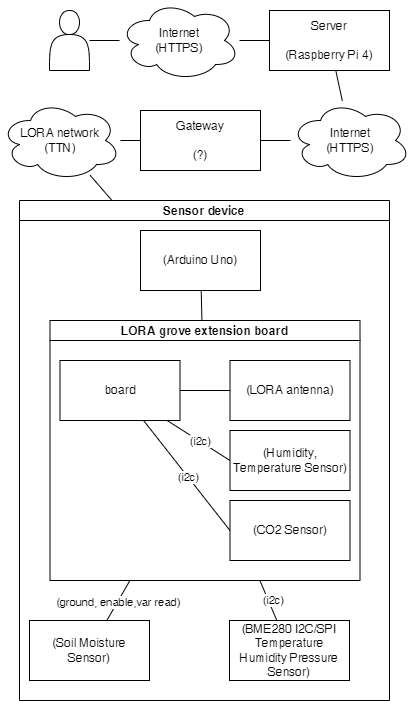

The diagram above was exported from draw.io. Its source (the exported page's mxGraphModel, read from the mxfile embedded in the PNG):
<mxGraphModel dx="1167" dy="699" grid="1" gridSize="10" guides="1" tooltips="1" connect="1" arrows="1" fold="1" page="1" pageScale="1" pageWidth="827" pageHeight="1169" math="0" shadow="0">
  <root>
    <mxCell id="0" />
    <mxCell id="1" parent="0" />
    <mxCell id="Z8Je9hNQwCq4KAwpZeBF-8" style="rounded=0;orthogonalLoop=1;jettySize=auto;html=1;endArrow=none;endFill=0;" edge="1" parent="1" source="Z8Je9hNQwCq4KAwpZeBF-9" target="Z8Je9hNQwCq4KAwpZeBF-4">
      <mxGeometry relative="1" as="geometry" />
    </mxCell>
    <mxCell id="Z8Je9hNQwCq4KAwpZeBF-1" value="LORA network&lt;div&gt;(TTN)&lt;/div&gt;" style="ellipse;shape=cloud;whiteSpace=wrap;html=1;" vertex="1" parent="1">
      <mxGeometry x="51" y="240" width="120" height="80" as="geometry" />
    </mxCell>
    <mxCell id="Z8Je9hNQwCq4KAwpZeBF-4" value="Internet&lt;div&gt;(HTTPS)&lt;/div&gt;" style="ellipse;shape=cloud;whiteSpace=wrap;html=1;" vertex="1" parent="1">
      <mxGeometry x="170" y="140" width="120" height="80" as="geometry" />
    </mxCell>
    <mxCell id="Z8Je9hNQwCq4KAwpZeBF-7" style="rounded=0;orthogonalLoop=1;jettySize=auto;html=1;endArrow=none;endFill=0;" edge="1" parent="1" source="Z8Je9hNQwCq4KAwpZeBF-6" target="Z8Je9hNQwCq4KAwpZeBF-4">
      <mxGeometry relative="1" as="geometry">
        <mxPoint x="210" y="270" as="targetPoint" />
      </mxGeometry>
    </mxCell>
    <mxCell id="Z8Je9hNQwCq4KAwpZeBF-6" value="" style="shape=actor;whiteSpace=wrap;html=1;" vertex="1" parent="1">
      <mxGeometry x="100" y="150" width="40" height="60" as="geometry" />
    </mxCell>
    <UserObject label="Server&lt;div&gt;&lt;br&gt;&lt;/div&gt;&lt;div&gt;(Raspberry Pi 4)&lt;/div&gt;" treeRoot="1" id="Z8Je9hNQwCq4KAwpZeBF-9">
      <mxCell style="whiteSpace=wrap;html=1;align=center;treeFolding=1;treeMoving=1;newEdgeStyle={&quot;edgeStyle&quot;:&quot;elbowEdgeStyle&quot;,&quot;startArrow&quot;:&quot;none&quot;,&quot;endArrow&quot;:&quot;none&quot;};" vertex="1" parent="1">
        <mxGeometry x="320" y="150" width="120" height="60" as="geometry" />
      </mxCell>
    </UserObject>
    <mxCell id="Z8Je9hNQwCq4KAwpZeBF-10" style="rounded=0;orthogonalLoop=1;jettySize=auto;html=1;endArrow=none;endFill=0;" edge="1" parent="1" source="Z8Je9hNQwCq4KAwpZeBF-50" target="Z8Je9hNQwCq4KAwpZeBF-1">
      <mxGeometry relative="1" as="geometry">
        <mxPoint x="341" y="220" as="sourcePoint" />
        <mxPoint x="304" y="243" as="targetPoint" />
      </mxGeometry>
    </mxCell>
    <mxCell id="Z8Je9hNQwCq4KAwpZeBF-23" value="Sensor device" style="swimlane;startSize=20;horizontal=1;containerType=tree;" vertex="1" parent="1">
      <mxGeometry x="70" y="340" width="370" height="500" as="geometry" />
    </mxCell>
    <UserObject label="&lt;div&gt;&lt;span style=&quot;background-color: initial;&quot;&gt;(Arduino Uno)&lt;/span&gt;&lt;br&gt;&lt;/div&gt;" treeRoot="1" id="Z8Je9hNQwCq4KAwpZeBF-20">
      <mxCell style="whiteSpace=wrap;html=1;align=center;treeFolding=1;treeMoving=1;newEdgeStyle={&quot;edgeStyle&quot;:&quot;elbowEdgeStyle&quot;,&quot;startArrow&quot;:&quot;none&quot;,&quot;endArrow&quot;:&quot;none&quot;};" vertex="1" parent="Z8Je9hNQwCq4KAwpZeBF-23">
        <mxGeometry x="121" y="30" width="120" height="60" as="geometry" />
      </mxCell>
    </UserObject>
    <UserObject label="&lt;div&gt;&lt;span style=&quot;background-color: initial;&quot;&gt;(Soil Moisture Sensor)&lt;/span&gt;&lt;br&gt;&lt;/div&gt;" treeRoot="1" id="Z8Je9hNQwCq4KAwpZeBF-21">
      <mxCell style="whiteSpace=wrap;html=1;align=center;treeFolding=1;treeMoving=1;newEdgeStyle={&quot;edgeStyle&quot;:&quot;elbowEdgeStyle&quot;,&quot;startArrow&quot;:&quot;none&quot;,&quot;endArrow&quot;:&quot;none&quot;};" vertex="1" parent="Z8Je9hNQwCq4KAwpZeBF-23">
        <mxGeometry x="10" y="420" width="120" height="60" as="geometry" />
      </mxCell>
    </UserObject>
    <UserObject label="&lt;div&gt;&lt;span style=&quot;background-color: initial;&quot;&gt;(BME280 I2C/SPI Temperature Humidity Pressure Sensor)&lt;/span&gt;&lt;br&gt;&lt;/div&gt;" treeRoot="1" id="Z8Je9hNQwCq4KAwpZeBF-22">
      <mxCell style="whiteSpace=wrap;html=1;align=center;treeFolding=1;treeMoving=1;newEdgeStyle={&quot;edgeStyle&quot;:&quot;elbowEdgeStyle&quot;,&quot;startArrow&quot;:&quot;none&quot;,&quot;endArrow&quot;:&quot;none&quot;};" vertex="1" parent="Z8Je9hNQwCq4KAwpZeBF-23">
        <mxGeometry x="210" y="420" width="120" height="60" as="geometry" />
      </mxCell>
    </UserObject>
    <mxCell id="Z8Je9hNQwCq4KAwpZeBF-34" value="LORA grove extension board" style="swimlane;startSize=20;horizontal=1;containerType=tree;" vertex="1" parent="Z8Je9hNQwCq4KAwpZeBF-23">
      <mxGeometry x="30.5" y="120" width="310" height="260" as="geometry" />
    </mxCell>
    <UserObject label="&lt;div&gt;&lt;span style=&quot;background-color: initial;&quot;&gt;(Humidity, Temperature Sensor)&lt;/span&gt;&lt;br&gt;&lt;/div&gt;" treeRoot="1" id="Z8Je9hNQwCq4KAwpZeBF-36">
      <mxCell style="whiteSpace=wrap;html=1;align=center;treeFolding=1;treeMoving=1;newEdgeStyle={&quot;edgeStyle&quot;:&quot;elbowEdgeStyle&quot;,&quot;startArrow&quot;:&quot;none&quot;,&quot;endArrow&quot;:&quot;none&quot;};" vertex="1" parent="Z8Je9hNQwCq4KAwpZeBF-34">
        <mxGeometry x="180" y="110" width="120" height="60" as="geometry" />
      </mxCell>
    </UserObject>
    <UserObject label="&lt;div&gt;&lt;span style=&quot;background-color: initial;&quot;&gt;(LORA antenna)&lt;/span&gt;&lt;br&gt;&lt;/div&gt;" treeRoot="1" id="Z8Je9hNQwCq4KAwpZeBF-37">
      <mxCell style="whiteSpace=wrap;html=1;align=center;treeFolding=1;treeMoving=1;newEdgeStyle={&quot;edgeStyle&quot;:&quot;elbowEdgeStyle&quot;,&quot;startArrow&quot;:&quot;none&quot;,&quot;endArrow&quot;:&quot;none&quot;};" vertex="1" parent="Z8Je9hNQwCq4KAwpZeBF-34">
        <mxGeometry x="180" y="40" width="120" height="60" as="geometry" />
      </mxCell>
    </UserObject>
    <UserObject label="board" treeRoot="1" id="Z8Je9hNQwCq4KAwpZeBF-38">
      <mxCell style="whiteSpace=wrap;html=1;align=center;treeFolding=1;treeMoving=1;newEdgeStyle={&quot;edgeStyle&quot;:&quot;elbowEdgeStyle&quot;,&quot;startArrow&quot;:&quot;none&quot;,&quot;endArrow&quot;:&quot;none&quot;};" vertex="1" parent="Z8Je9hNQwCq4KAwpZeBF-34">
        <mxGeometry x="10" y="40" width="120" height="60" as="geometry" />
      </mxCell>
    </UserObject>
    <mxCell id="Z8Je9hNQwCq4KAwpZeBF-40" style="rounded=0;orthogonalLoop=1;jettySize=auto;html=1;endArrow=none;endFill=0;entryX=0;entryY=0.5;entryDx=0;entryDy=0;" edge="1" parent="Z8Je9hNQwCq4KAwpZeBF-34" source="Z8Je9hNQwCq4KAwpZeBF-38" target="Z8Je9hNQwCq4KAwpZeBF-36">
      <mxGeometry relative="1" as="geometry">
        <mxPoint x="434" y="-80" as="sourcePoint" />
        <mxPoint x="371" y="-38" as="targetPoint" />
      </mxGeometry>
    </mxCell>
    <mxCell id="Z8Je9hNQwCq4KAwpZeBF-41" value="(i2c)" style="edgeLabel;html=1;align=center;verticalAlign=middle;resizable=0;points=[];" vertex="1" connectable="0" parent="Z8Je9hNQwCq4KAwpZeBF-40">
      <mxGeometry x="0.04" relative="1" as="geometry">
        <mxPoint as="offset" />
      </mxGeometry>
    </mxCell>
    <mxCell id="Z8Je9hNQwCq4KAwpZeBF-42" style="rounded=0;orthogonalLoop=1;jettySize=auto;html=1;endArrow=none;endFill=0;" edge="1" parent="Z8Je9hNQwCq4KAwpZeBF-34" source="Z8Je9hNQwCq4KAwpZeBF-38" target="Z8Je9hNQwCq4KAwpZeBF-37">
      <mxGeometry relative="1" as="geometry">
        <mxPoint x="161" y="200" as="sourcePoint" />
        <mxPoint x="121" y="240" as="targetPoint" />
      </mxGeometry>
    </mxCell>
    <UserObject label="&lt;div&gt;&lt;span style=&quot;background-color: initial;&quot;&gt;(CO2 Sensor)&lt;/span&gt;&lt;br&gt;&lt;/div&gt;" treeRoot="1" id="Z8Je9hNQwCq4KAwpZeBF-44">
      <mxCell style="whiteSpace=wrap;html=1;align=center;treeFolding=1;treeMoving=1;newEdgeStyle={&quot;edgeStyle&quot;:&quot;elbowEdgeStyle&quot;,&quot;startArrow&quot;:&quot;none&quot;,&quot;endArrow&quot;:&quot;none&quot;};" vertex="1" parent="Z8Je9hNQwCq4KAwpZeBF-34">
        <mxGeometry x="180" y="180" width="120" height="60" as="geometry" />
      </mxCell>
    </UserObject>
    <mxCell id="Z8Je9hNQwCq4KAwpZeBF-45" style="rounded=0;orthogonalLoop=1;jettySize=auto;html=1;endArrow=none;endFill=0;entryX=0;entryY=0.5;entryDx=0;entryDy=0;" edge="1" parent="Z8Je9hNQwCq4KAwpZeBF-34" source="Z8Je9hNQwCq4KAwpZeBF-38" target="Z8Je9hNQwCq4KAwpZeBF-44">
      <mxGeometry relative="1" as="geometry">
        <mxPoint x="140" y="105" as="sourcePoint" />
        <mxPoint x="190" y="125" as="targetPoint" />
      </mxGeometry>
    </mxCell>
    <mxCell id="Z8Je9hNQwCq4KAwpZeBF-46" value="(i2c)" style="edgeLabel;html=1;align=center;verticalAlign=middle;resizable=0;points=[];" vertex="1" connectable="0" parent="Z8Je9hNQwCq4KAwpZeBF-45">
      <mxGeometry x="0.04" relative="1" as="geometry">
        <mxPoint as="offset" />
      </mxGeometry>
    </mxCell>
    <mxCell id="Z8Je9hNQwCq4KAwpZeBF-29" style="rounded=0;orthogonalLoop=1;jettySize=auto;html=1;endArrow=none;endFill=0;" edge="1" parent="Z8Je9hNQwCq4KAwpZeBF-23" source="Z8Je9hNQwCq4KAwpZeBF-34" target="Z8Je9hNQwCq4KAwpZeBF-20">
      <mxGeometry relative="1" as="geometry">
        <mxPoint x="541.5714285714284" y="-110" as="sourcePoint" />
        <mxPoint x="420" y="-16" as="targetPoint" />
      </mxGeometry>
    </mxCell>
    <mxCell id="Z8Je9hNQwCq4KAwpZeBF-31" style="rounded=0;orthogonalLoop=1;jettySize=auto;html=1;endArrow=none;endFill=0;" edge="1" parent="Z8Je9hNQwCq4KAwpZeBF-23" source="Z8Je9hNQwCq4KAwpZeBF-34" target="Z8Je9hNQwCq4KAwpZeBF-21">
      <mxGeometry relative="1" as="geometry">
        <mxPoint x="562.7560975609756" y="-110" as="sourcePoint" />
        <mxPoint x="381" y="-28" as="targetPoint" />
      </mxGeometry>
    </mxCell>
    <mxCell id="Z8Je9hNQwCq4KAwpZeBF-33" value="(ground, enable,var read)" style="edgeLabel;html=1;align=center;verticalAlign=middle;resizable=0;points=[];" vertex="1" connectable="0" parent="Z8Je9hNQwCq4KAwpZeBF-31">
      <mxGeometry x="0.04" relative="1" as="geometry">
        <mxPoint as="offset" />
      </mxGeometry>
    </mxCell>
    <mxCell id="Z8Je9hNQwCq4KAwpZeBF-32" style="rounded=0;orthogonalLoop=1;jettySize=auto;html=1;endArrow=none;endFill=0;" edge="1" parent="Z8Je9hNQwCq4KAwpZeBF-23" source="Z8Je9hNQwCq4KAwpZeBF-34" target="Z8Je9hNQwCq4KAwpZeBF-22">
      <mxGeometry relative="1" as="geometry">
        <mxPoint x="577.3902439024391" y="-110" as="sourcePoint" />
        <mxPoint x="131" y="250" as="targetPoint" />
      </mxGeometry>
    </mxCell>
    <mxCell id="Z8Je9hNQwCq4KAwpZeBF-48" value="(i2c)" style="edgeLabel;html=1;align=center;verticalAlign=middle;resizable=0;points=[];" vertex="1" connectable="0" parent="Z8Je9hNQwCq4KAwpZeBF-32">
      <mxGeometry x="0.0811" y="4" relative="1" as="geometry">
        <mxPoint as="offset" />
      </mxGeometry>
    </mxCell>
    <mxCell id="Z8Je9hNQwCq4KAwpZeBF-28" style="rounded=0;orthogonalLoop=1;jettySize=auto;html=1;endArrow=none;endFill=0;exitX=0.25;exitY=0;exitDx=0;exitDy=0;" edge="1" parent="1" source="Z8Je9hNQwCq4KAwpZeBF-23" target="Z8Je9hNQwCq4KAwpZeBF-1">
      <mxGeometry relative="1" as="geometry">
        <mxPoint x="345" y="220" as="sourcePoint" />
        <mxPoint x="282" y="262" as="targetPoint" />
      </mxGeometry>
    </mxCell>
    <mxCell id="Z8Je9hNQwCq4KAwpZeBF-49" value="Internet&lt;div&gt;(HTTPS)&lt;/div&gt;" style="ellipse;shape=cloud;whiteSpace=wrap;html=1;" vertex="1" parent="1">
      <mxGeometry x="341" y="240" width="120" height="80" as="geometry" />
    </mxCell>
    <UserObject label="Gateway&lt;div&gt;&lt;br&gt;&lt;/div&gt;&lt;div&gt;(?)&lt;/div&gt;" treeRoot="1" id="Z8Je9hNQwCq4KAwpZeBF-50">
      <mxCell style="whiteSpace=wrap;html=1;align=center;treeFolding=1;treeMoving=1;newEdgeStyle={&quot;edgeStyle&quot;:&quot;elbowEdgeStyle&quot;,&quot;startArrow&quot;:&quot;none&quot;,&quot;endArrow&quot;:&quot;none&quot;};" vertex="1" parent="1">
        <mxGeometry x="191" y="250" width="120" height="60" as="geometry" />
      </mxCell>
    </UserObject>
    <mxCell id="Z8Je9hNQwCq4KAwpZeBF-51" style="rounded=0;orthogonalLoop=1;jettySize=auto;html=1;endArrow=none;endFill=0;" edge="1" parent="1" source="Z8Je9hNQwCq4KAwpZeBF-49" target="Z8Je9hNQwCq4KAwpZeBF-50">
      <mxGeometry relative="1" as="geometry">
        <mxPoint x="330" y="190" as="sourcePoint" />
        <mxPoint x="300" y="190" as="targetPoint" />
      </mxGeometry>
    </mxCell>
    <mxCell id="Z8Je9hNQwCq4KAwpZeBF-52" style="rounded=0;orthogonalLoop=1;jettySize=auto;html=1;endArrow=none;endFill=0;" edge="1" parent="1" source="Z8Je9hNQwCq4KAwpZeBF-49" target="Z8Je9hNQwCq4KAwpZeBF-9">
      <mxGeometry relative="1" as="geometry">
        <mxPoint x="410" y="283" as="sourcePoint" />
        <mxPoint x="370" y="286" as="targetPoint" />
      </mxGeometry>
    </mxCell>
  </root>
</mxGraphModel>